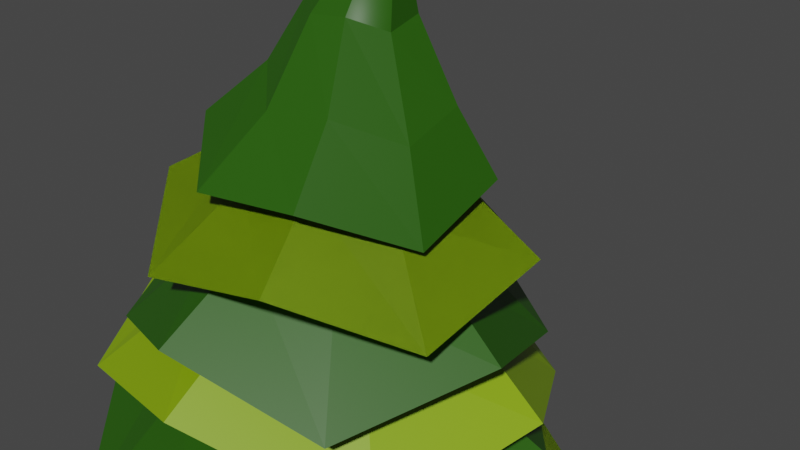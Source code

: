 # Source: pinheirinho3.blend  (saved by Blender 2.83.18; exported with 4.5.12 LTS)
import bpy
from mathutils import Matrix  # noqa: F401  (used for matrix-valued properties, if any)

bpy.ops.wm.read_factory_settings(use_empty=True)
scene = bpy.context.scene
scene.name = 'Scene'

# ---- collections
col_collection = bpy.data.collections.new('Collection'); scene.collection.children.link(col_collection)

# ---- materials (node trees are filled in below, after node groups)
mat_material = bpy.data.materials.new('Material')
mat_material.use_transparent_shadow = False
mat_material_001 = bpy.data.materials.new('Material.001')
mat_material_001.use_transparent_shadow = False
mat_material_002 = bpy.data.materials.new('Material.002')
mat_material_002.use_transparent_shadow = False

# ---- material node trees
mat_material.use_nodes = True; mat_material.node_tree.nodes.clear()
_N = mat_material.node_tree.nodes; _L = mat_material.node_tree.links
n0 = _N.new('ShaderNodeBsdfPrincipled'); n0.name = 'Principled BSDF'; n0.location = (10, 300)
n0.distribution = 'GGX'
n0.subsurface_method = 'BURLEY'
n0.inputs[0].default_value = (0.2623, 0.07619, 0.02315, 1.0)
n0.inputs[3].default_value = 1.45
n0.inputs[27].default_value = (0.0, 0.0, 0.0, 1.0)
n0.inputs[28].default_value = 1.0
n1 = _N.new('ShaderNodeOutputMaterial'); n1.name = 'Material Output'; n1.location = (300, 300)
_L.new(n0.outputs[0], n1.inputs[0])
n1.is_active_output = True
mat_material_001.use_nodes = True; mat_material_001.node_tree.nodes.clear()
_N = mat_material_001.node_tree.nodes; _L = mat_material_001.node_tree.links
n0 = _N.new('ShaderNodeBsdfPrincipled'); n0.name = 'Principled BSDF'; n0.location = (10, 300)
n0.distribution = 'GGX'
n0.subsurface_method = 'BURLEY'
n0.inputs[0].default_value = (0.227, 0.3813, 0.0009106, 1.0)
n0.inputs[3].default_value = 1.45
n0.inputs[27].default_value = (0.0, 0.0, 0.0, 1.0)
n0.inputs[28].default_value = 1.0
n1 = _N.new('ShaderNodeOutputMaterial'); n1.name = 'Material Output'; n1.location = (300, 300)
_L.new(n0.outputs[0], n1.inputs[0])
n1.is_active_output = True
mat_material_002.use_nodes = True; mat_material_002.node_tree.nodes.clear()
_N = mat_material_002.node_tree.nodes; _L = mat_material_002.node_tree.links
n0 = _N.new('ShaderNodeBsdfPrincipled'); n0.name = 'Principled BSDF'; n0.location = (10, 300)
n0.distribution = 'GGX'
n0.subsurface_method = 'BURLEY'
n0.inputs[0].default_value = (0.01938, 0.0999, 0.0006071, 1.0)
n0.inputs[3].default_value = 1.45
n0.inputs[27].default_value = (0.0, 0.0, 0.0, 1.0)
n0.inputs[28].default_value = 1.0
n1 = _N.new('ShaderNodeOutputMaterial'); n1.name = 'Material Output'; n1.location = (300, 300)
_L.new(n0.outputs[0], n1.inputs[0])
n1.is_active_output = True

# ---- world
world_world = bpy.data.worlds.new('World'); scene.world = world_world
world_world.use_nodes = True; world_world.node_tree.nodes.clear()
_N = world_world.node_tree.nodes; _L = world_world.node_tree.links
n0 = _N.new('ShaderNodeOutputWorld'); n0.name = 'World Output'; n0.location = (300, 300)
n1 = _N.new('ShaderNodeBackground'); n1.name = 'Background'; n1.location = (10, 300)
n1.inputs[0].default_value = (0.05088, 0.05088, 0.05088, 1.0)
_L.new(n1.outputs[0], n0.inputs[0])
n0.is_active_output = True
world_world.color = (0.05088, 0.05088, 0.05088)
world_world.use_sun_shadow = False
world_world.sun_shadow_jitter_overblur = 0.0

# ---- cameras
cam_camera = bpy.data.cameras.new('Camera')
cam_camera.clip_end = 100.0
cam_camera.ortho_scale = 7.314
cam_camera_001 = bpy.data.cameras.new('Camera.001')
cam_camera_001.clip_end = 100.0
cam_camera_001.lens = 93.37
cam_camera_001.ortho_scale = 7.314

# ---- meshes
me_cylinder_004 = bpy.data.meshes.new('Cylinder.004')
me_cylinder_004.from_pydata([(-0.1342, 1.014, -0.9836), (-0.1342, 0.4924, 1.266), (0.583, 0.7172, -0.9836), (0.2134, 0.3482, 1.247), (0.8801, -6.508e-08, -0.9836), (0.3574, -3.62e-08, 1.239), (0.583, -0.7172, -0.9836), (0.2134, -0.3482, 1.247), (-0.1342, -1.014, -0.9836), (-0.1342, -0.4924, 1.266), (-0.8513, -0.7172, -0.9836), (-0.4817, -0.3482, 1.285), (-1.148, -8.647e-09, -0.9836), (-0.6257, -1.639e-08, 1.292), (-0.8513, 0.7172, -0.9836), (-0.4817, 0.3482, 1.285), (0.006521, 0.7776, -0.2338), (0.06279, 0.5995, 0.516), (0.4867, 0.4239, 0.516), (0.5564, 0.5499, -0.2338), (0.6623, -4.457e-08, 0.516), (0.7842, -5.338e-08, -0.2338), (0.4867, -0.4239, 0.516), (0.5564, -0.5499, -0.2338), (0.06279, -0.5995, 0.516), (0.006521, -0.7776, -0.2338), (-0.3611, -0.4239, 0.516), (-0.5434, -0.5499, -0.2338), (-0.5367, -1.122e-08, 0.516), (-0.7711, -1.011e-08, -0.2338), (-0.3611, 0.4239, 0.516), (-0.5434, 0.5499, -0.2338), (0.3048, 0.1753, 6.628), (0.3966, 0.02906, 5.024), (0.2437, -0.03449, 5.031), (0.02788, 0.1818, 5.045), (0.0914, 0.335, 5.042), (0.397, 0.3352, 5.026), (0.4601, 0.1822, 5.021), (0.09095, 0.02878, 5.04), (0.2443, 0.3985, 5.035), (0.00896, -0.4224, 3.28), (-0.2892, 0.2987, 3.295), (0.4307, -3.256e-08, 3.258), (-0.2892, -0.2987, 3.295), (0.00896, 0.4224, 3.28), (0.3072, -0.2987, 3.264), (-0.4128, -1.557e-08, 3.301), (0.3072, 0.2987, 3.264)], [], [(17, 1, 3, 18), (18, 3, 5, 20), (20, 5, 7, 22), (22, 7, 9, 24), (24, 9, 11, 26), (26, 11, 13, 28), (34, 33, 32), (28, 13, 15, 30), (30, 15, 1, 17), (0, 2, 4, 6, 8, 10, 12, 14), (14, 31, 16, 0), (31, 30, 17, 16), (12, 29, 31, 14), (29, 28, 30, 31), (10, 27, 29, 12), (27, 26, 28, 29), (8, 25, 27, 10), (25, 24, 26, 27), (6, 23, 25, 8), (23, 22, 24, 25), (4, 21, 23, 6), (21, 20, 22, 23), (2, 19, 21, 4), (19, 18, 20, 21), (0, 16, 19, 2), (16, 17, 18, 19), (36, 35, 32), (38, 37, 32), (39, 34, 32), (40, 36, 32), (37, 40, 32), (33, 38, 32), (35, 39, 32), (47, 44, 39, 35), (46, 43, 38, 33), (48, 45, 40, 37), (45, 42, 36, 40), (44, 41, 34, 39), (43, 48, 37, 38), (42, 47, 35, 36), (41, 46, 33, 34), (9, 7, 46, 41), (15, 13, 47, 42), (5, 3, 48, 43), (11, 9, 41, 44), (1, 15, 42, 45), (3, 1, 45, 48), (7, 5, 43, 46), (13, 11, 44, 47)])
_uv = me_cylinder_004.uv_layers.new(name='UVMap')
_uv.uv.foreach_set('vector', [1.0, 0.8333, 1.0, 1.0, 0.875, 1.0, 0.875, 0.8333, 0.875, 0.8333, 0.875, 1.0, 0.75, 1.0, 0.75, 0.8333, 0.75, 0.8333, 0.75, 1.0, 0.625, 1.0, 0.625, 0.8333, 0.625, 0.8333, 0.625, 1.0, 0.5, 1.0, 0.5, 0.8333, 0.5, 0.8333, 0.5, 1.0, 0.375, 1.0, 0.375, 0.8333, 0.375, 0.8333, 0.375, 1.0, 0.25, 1.0, 0.25, 0.8333, 0.5, 1.0, 0.625, 1.0, 0.5, 1.0, 0.25, 0.8333, 0.25, 1.0, 0.125, 1.0, 0.125, 0.8333, 0.125, 0.8333, 0.125, 1.0, 0.0, 1.0, 0.0, 0.8333, 0.75, 0.49, 0.9197, 0.4197, 0.99, 0.25, 0.9197, 0.08029, 0.75, 0.01, 0.5803, 0.08029, 0.51, 0.25, 0.5803, 0.4197, 0.125, 0.5, 0.125, 0.6667, 0.0, 0.6667, 0.0, 0.5, 0.125, 0.6667, 0.125, 0.8333, 0.0, 0.8333, 0.0, 0.6667, 0.25, 0.5, 0.25, 0.6667, 0.125, 0.6667, 0.125, 0.5, 0.25, 0.6667, 0.25, 0.8333, 0.125, 0.8333, 0.125, 0.6667, 0.375, 0.5, 0.375, 0.6667, 0.25, 0.6667, 0.25, 0.5, 0.375, 0.6667, 0.375, 0.8333, 0.25, 0.8333, 0.25, 0.6667, 0.5, 0.5, 0.5, 0.6667, 0.375, 0.6667, 0.375, 0.5, 0.5, 0.6667, 0.5, 0.8333, 0.375, 0.8333, 0.375, 0.6667, 0.625, 0.5, 0.625, 0.6667, 0.5, 0.6667, 0.5, 0.5, 0.625, 0.6667, 0.625, 0.8333, 0.5, 0.8333, 0.5, 0.6667, 0.75, 0.5, 0.75, 0.6667, 0.625, 0.6667, 0.625, 0.5, 0.75, 0.6667, 0.75, 0.8333, 0.625, 0.8333, 0.625, 0.6667, 0.875, 0.5, 0.875, 0.6667, 0.75, 0.6667, 0.75, 0.5, 0.875, 0.6667, 0.875, 0.8333, 0.75, 0.8333, 0.75, 0.6667, 1.0, 0.5, 1.0, 0.6667, 0.875, 0.6667, 0.875, 0.5, 1.0, 0.6667, 1.0, 0.8333, 0.875, 0.8333, 0.875, 0.6667, 0.125, 1.0, 0.25, 1.0, 0.125, 1.0, 0.75, 1.0, 0.875, 1.0, 0.75, 1.0, 0.375, 1.0, 0.5, 1.0, 0.375, 1.0, 0.0, 1.0, 0.125, 1.0, 0.0, 1.0, 0.875, 1.0, 1.0, 1.0, 0.875, 1.0, 0.625, 1.0, 0.75, 1.0, 0.625, 1.0, 0.25, 1.0, 0.375, 1.0, 0.25, 1.0, 0.25, 1.0, 0.375, 1.0, 0.375, 1.0, 0.25, 1.0, 0.625, 1.0, 0.75, 1.0, 0.75, 1.0, 0.625, 1.0, 0.875, 1.0, 1.0, 1.0, 1.0, 1.0, 0.875, 1.0, 0.0, 1.0, 0.125, 1.0, 0.125, 1.0, 0.0, 1.0, 0.375, 1.0, 0.5, 1.0, 0.5, 1.0, 0.375, 1.0, 0.75, 1.0, 0.875, 1.0, 0.875, 1.0, 0.75, 1.0, 0.125, 1.0, 0.25, 1.0, 0.25, 1.0, 0.125, 1.0, 0.5, 1.0, 0.625, 1.0, 0.625, 1.0, 0.5, 1.0, 0.5, 1.0, 0.625, 1.0, 0.625, 1.0, 0.5, 1.0, 0.125, 1.0, 0.25, 1.0, 0.25, 1.0, 0.125, 1.0, 0.75, 1.0, 0.875, 1.0, 0.875, 1.0, 0.75, 1.0, 0.375, 1.0, 0.5, 1.0, 0.5, 1.0, 0.375, 1.0, 0.0, 1.0, 0.125, 1.0, 0.125, 1.0, 0.0, 1.0, 0.875, 1.0, 1.0, 1.0, 1.0, 1.0, 0.875, 1.0, 0.625, 1.0, 0.75, 1.0, 0.75, 1.0, 0.625, 1.0, 0.25, 1.0, 0.375, 1.0, 0.375, 1.0, 0.25, 1.0])
me_cylinder_004.materials.append(mat_material)
me_cylinder_004.use_remesh_fix_poles = True
me_cylinder_004.use_remesh_preserve_attributes = False
me_cylinder_004.use_mirror_vertex_groups = False
me_cylinder_004.update()
me_cylinder_005 = bpy.data.meshes.new('Cylinder.005')
me_cylinder_005.from_pydata([(9.394, 7.994, -0.4283), (8.033, 6.334, 2.178), (10.34, 6.116, 0.1333), (8.265, 5.894, 2.164), (9.671, 4.064, -0.5098), (8.118, 5.419, 2.165), (7.793, 3.052, 0.2085), (7.678, 5.187, 2.181), (5.81, 3.627, -0.4068), (7.203, 5.334, 2.202), (4.732, 5.595, 0.3599), (6.971, 5.774, 2.216), (5.343, 7.66, -0.2957), (7.119, 6.249, 2.215), (7.275, 8.659, 0.2847), (7.558, 6.481, 2.199), (8.575, 7.005, 0.8648), (9.091, 5.985, 1.099), (8.735, 4.874, 0.8238), (7.716, 4.328, 1.14), (6.635, 4.646, 0.8859), (6.06, 5.703, 1.222), (6.393, 6.82, 0.9396), (7.435, 7.361, 1.181), (9.394, 7.994, -0.4283), (8.033, 6.334, 2.178), (10.34, 6.116, 0.1333), (8.265, 5.894, 2.164), (9.671, 4.064, -0.5098), (8.118, 5.419, 2.165), (7.793, 3.052, 0.2085), (7.678, 5.187, 2.181), (5.81, 3.627, -0.4068), (7.203, 5.334, 2.202), (4.732, 5.595, 0.3599), (6.971, 5.774, 2.216), (5.343, 7.66, -0.2957), (7.119, 6.249, 2.215), (7.275, 8.659, 0.2847), (7.558, 6.481, 2.199), (8.575, 7.005, 0.8648), (9.091, 5.985, 1.099), (8.735, 4.874, 0.8238), (7.716, 4.328, 1.14), (6.635, 4.646, 0.8859), (6.06, 5.703, 1.222), (6.393, 6.82, 0.9396), (7.435, 7.361, 1.181)], [], [(16, 17, 3, 1), (17, 18, 5, 3), (18, 19, 7, 5), (19, 20, 9, 7), (20, 21, 11, 9), (21, 22, 13, 11), (22, 23, 15, 13), (23, 16, 1, 15), (14, 0, 16, 23), (12, 14, 23, 22), (10, 12, 22, 21), (8, 10, 21, 20), (6, 8, 20, 19), (4, 6, 19, 18), (2, 4, 18, 17), (0, 2, 17, 16), (40, 25, 27, 41), (41, 27, 29, 42), (42, 29, 31, 43), (43, 31, 33, 44), (44, 33, 35, 45), (45, 35, 37, 46), (46, 37, 39, 47), (47, 39, 25, 40), (38, 47, 40, 24), (36, 46, 47, 38), (34, 45, 46, 36), (32, 44, 45, 34), (30, 43, 44, 32), (28, 42, 43, 30), (26, 41, 42, 28), (24, 40, 41, 26), (3, 5, 29, 27), (13, 15, 39, 37), (10, 8, 32, 34), (9, 11, 35, 33), (6, 4, 28, 30), (0, 14, 38, 24), (2, 0, 24, 26), (5, 7, 31, 29), (15, 1, 25, 39), (1, 3, 27, 25), (12, 10, 34, 36), (11, 13, 37, 35), (8, 6, 30, 32), (7, 9, 33, 31), (4, 2, 26, 28), (14, 12, 36, 38)])
_uv = me_cylinder_005.uv_layers.new(name='UVMap')
_uv.uv.foreach_set('vector', [1.0, 0.7424, 0.875, 0.7424, 0.875, 1.0, 1.0, 1.0, 0.875, 0.7424, 0.75, 0.7424, 0.75, 1.0, 0.875, 1.0, 0.75, 0.7424, 0.625, 0.7424, 0.625, 1.0, 0.75, 1.0, 0.625, 0.7424, 0.5, 0.7424, 0.5, 1.0, 0.625, 1.0, 0.5, 0.7424, 0.375, 0.7424, 0.375, 1.0, 0.5, 1.0, 0.375, 0.7424, 0.25, 0.7424, 0.25, 1.0, 0.375, 1.0, 0.25, 0.7424, 0.125, 0.7424, 0.125, 1.0, 0.25, 1.0, 0.125, 0.7424, 0.0, 0.7424, 0.0, 1.0, 0.125, 1.0, 0.125, 0.5, 0.0, 0.5, 0.0, 0.7424, 0.125, 0.7424, 0.25, 0.5, 0.125, 0.5, 0.125, 0.7424, 0.25, 0.7424, 0.375, 0.5, 0.25, 0.5, 0.25, 0.7424, 0.375, 0.7424, 0.5, 0.5, 0.375, 0.5, 0.375, 0.7424, 0.5, 0.7424, 0.625, 0.5, 0.5, 0.5, 0.5, 0.7424, 0.625, 0.7424, 0.75, 0.5, 0.625, 0.5, 0.625, 0.7424, 0.75, 0.7424, 0.875, 0.5, 0.75, 0.5, 0.75, 0.7424, 0.875, 0.7424, 1.0, 0.5, 0.875, 0.5, 0.875, 0.7424, 1.0, 0.7424, 1.0, 0.7424, 1.0, 1.0, 0.875, 1.0, 0.875, 0.7424, 0.875, 0.7424, 0.875, 1.0, 0.75, 1.0, 0.75, 0.7424, 0.75, 0.7424, 0.75, 1.0, 0.625, 1.0, 0.625, 0.7424, 0.625, 0.7424, 0.625, 1.0, 0.5, 1.0, 0.5, 0.7424, 0.5, 0.7424, 0.5, 1.0, 0.375, 1.0, 0.375, 0.7424, 0.375, 0.7424, 0.375, 1.0, 0.25, 1.0, 0.25, 0.7424, 0.25, 0.7424, 0.25, 1.0, 0.125, 1.0, 0.125, 0.7424, 0.125, 0.7424, 0.125, 1.0, 0.0, 1.0, 0.0, 0.7424, 0.125, 0.5, 0.125, 0.7424, 0.0, 0.7424, 0.0, 0.5, 0.25, 0.5, 0.25, 0.7424, 0.125, 0.7424, 0.125, 0.5, 0.375, 0.5, 0.375, 0.7424, 0.25, 0.7424, 0.25, 0.5, 0.5, 0.5, 0.5, 0.7424, 0.375, 0.7424, 0.375, 0.5, 0.625, 0.5, 0.625, 0.7424, 0.5, 0.7424, 0.5, 0.5, 0.75, 0.5, 0.75, 0.7424, 0.625, 0.7424, 0.625, 0.5, 0.875, 0.5, 0.875, 0.7424, 0.75, 0.7424, 0.75, 0.5, 1.0, 0.5, 1.0, 0.7424, 0.875, 0.7424, 0.875, 0.5, 0.875, 1.0, 0.75, 1.0, 0.75, 1.0, 0.875, 1.0, 0.25, 1.0, 0.125, 1.0, 0.125, 1.0, 0.25, 1.0, 0.375, 0.5, 0.5, 0.5, 0.5, 0.5, 0.375, 0.5, 0.5, 1.0, 0.375, 1.0, 0.375, 1.0, 0.5, 1.0, 0.625, 0.5, 0.75, 0.5, 0.75, 0.5, 0.625, 0.5, 0.0, 0.5, 0.125, 0.5, 0.125, 0.5, 0.0, 0.5, 0.875, 0.5, 1.0, 0.5, 1.0, 0.5, 0.875, 0.5, 0.75, 1.0, 0.625, 1.0, 0.625, 1.0, 0.75, 1.0, 0.125, 1.0, 0.0, 1.0, 0.0, 1.0, 0.125, 1.0, 1.0, 1.0, 0.875, 1.0, 0.875, 1.0, 1.0, 1.0, 0.25, 0.5, 0.375, 0.5, 0.375, 0.5, 0.25, 0.5, 0.375, 1.0, 0.25, 1.0, 0.25, 1.0, 0.375, 1.0, 0.5, 0.5, 0.625, 0.5, 0.625, 0.5, 0.5, 0.5, 0.625, 1.0, 0.5, 1.0, 0.5, 1.0, 0.625, 1.0, 0.75, 0.5, 0.875, 0.5, 0.875, 0.5, 0.75, 0.5, 0.125, 0.5, 0.25, 0.5, 0.25, 0.5, 0.125, 0.5])
me_cylinder_005.materials.append(mat_material_001)
me_cylinder_005.use_remesh_fix_poles = True
me_cylinder_005.use_remesh_preserve_attributes = False
me_cylinder_005.use_mirror_vertex_groups = False
me_cylinder_005.update()
me_cylinder_006 = bpy.data.meshes.new('Cylinder.006')
me_cylinder_006.from_pydata([(8.659, 8.255, -0.5735), (7.743, 6.465, 1.852), (9.978, 6.856, 0.07744), (8.071, 6.136, 1.869), (9.99, 4.828, -0.4688), (8.07, 5.672, 1.883), (8.553, 3.424, 0.1451), (7.742, 5.344, 1.885), (6.668, 3.373, -0.5547), (7.277, 5.345, 1.874), (5.122, 4.847, 0.01992), (6.95, 5.673, 1.856), (5.138, 6.839, -0.6459), (6.95, 6.137, 1.842), (6.547, 8.278, -0.04777), (7.279, 6.465, 1.841), (8.122, 7.179, 0.6295), (8.847, 6.419, 0.9174), (8.852, 5.324, 0.6897), (8.076, 4.563, 0.954), (7.042, 4.541, 0.6483), (6.22, 5.333, 0.8862), (6.227, 6.412, 0.5939), (6.991, 7.189, 0.8496)], [], [(16, 1, 3, 17), (17, 3, 5, 18), (18, 5, 7, 19), (19, 7, 9, 20), (20, 9, 11, 21), (21, 11, 13, 22), (22, 13, 15, 23), (23, 15, 1, 16), (14, 23, 16, 0), (12, 22, 23, 14), (10, 21, 22, 12), (8, 20, 21, 10), (6, 19, 20, 8), (4, 18, 19, 6), (2, 17, 18, 4), (0, 16, 17, 2)])
_uv = me_cylinder_006.uv_layers.new(name='UVMap')
_uv.uv.foreach_set('vector', [1.0, 0.7424, 1.0, 1.0, 0.875, 1.0, 0.875, 0.7424, 0.875, 0.7424, 0.875, 1.0, 0.75, 1.0, 0.75, 0.7424, 0.75, 0.7424, 0.75, 1.0, 0.625, 1.0, 0.625, 0.7424, 0.625, 0.7424, 0.625, 1.0, 0.5, 1.0, 0.5, 0.7424, 0.5, 0.7424, 0.5, 1.0, 0.375, 1.0, 0.375, 0.7424, 0.375, 0.7424, 0.375, 1.0, 0.25, 1.0, 0.25, 0.7424, 0.25, 0.7424, 0.25, 1.0, 0.125, 1.0, 0.125, 0.7424, 0.125, 0.7424, 0.125, 1.0, 0.0, 1.0, 0.0, 0.7424, 0.125, 0.5, 0.125, 0.7424, 0.0, 0.7424, 0.0, 0.5, 0.25, 0.5, 0.25, 0.7424, 0.125, 0.7424, 0.125, 0.5, 0.375, 0.5, 0.375, 0.7424, 0.25, 0.7424, 0.25, 0.5, 0.5, 0.5, 0.5, 0.7424, 0.375, 0.7424, 0.375, 0.5, 0.625, 0.5, 0.625, 0.7424, 0.5, 0.7424, 0.5, 0.5, 0.75, 0.5, 0.75, 0.7424, 0.625, 0.7424, 0.625, 0.5, 0.875, 0.5, 0.875, 0.7424, 0.75, 0.7424, 0.75, 0.5, 1.0, 0.5, 1.0, 0.7424, 0.875, 0.7424, 0.875, 0.5])
me_cylinder_006.materials.append(mat_material_002)
me_cylinder_006.use_remesh_fix_poles = True
me_cylinder_006.use_remesh_preserve_attributes = False
me_cylinder_006.use_mirror_vertex_groups = False
me_cylinder_006.update()
me_cylinder_007 = bpy.data.meshes.new('Cylinder.007')
me_cylinder_007.from_pydata([(5.357, 7.204, -0.5872), (7.102, 6.29, 1.74), (7.002, 8.226, -0.2625), (7.478, 6.529, 1.684), (8.86, 7.736, -0.9253), (7.917, 6.432, 1.665), (9.956, 6.176, -0.2197), (8.16, 6.056, 1.694), (9.56, 4.311, -0.6059), (8.067, 5.62, 1.754), (7.921, 3.253, 0.2774), (7.69, 5.381, 1.809), (5.981, 3.603, -0.2223), (7.252, 5.478, 1.828), (4.966, 5.304, 0.2346), (7.008, 5.854, 1.799), (6.383, 6.633, 0.5664), (7.272, 7.188, 0.6789), (8.281, 6.931, 0.3854), (8.87, 6.079, 0.702), (8.654, 5.068, 0.5651), (7.768, 4.498, 0.971), (6.724, 4.695, 0.7657), (6.17, 5.607, 0.9479)], [], [(16, 1, 3, 17), (17, 3, 5, 18), (18, 5, 7, 19), (19, 7, 9, 20), (20, 9, 11, 21), (21, 11, 13, 22), (22, 13, 15, 23), (23, 15, 1, 16), (14, 23, 16, 0), (12, 22, 23, 14), (10, 21, 22, 12), (8, 20, 21, 10), (6, 19, 20, 8), (4, 18, 19, 6), (2, 17, 18, 4), (0, 16, 17, 2)])
_uv = me_cylinder_007.uv_layers.new(name='UVMap')
_uv.uv.foreach_set('vector', [1.0, 0.7424, 1.0, 1.0, 0.875, 1.0, 0.875, 0.7424, 0.875, 0.7424, 0.875, 1.0, 0.75, 1.0, 0.75, 0.7424, 0.75, 0.7424, 0.75, 1.0, 0.625, 1.0, 0.625, 0.7424, 0.625, 0.7424, 0.625, 1.0, 0.5, 1.0, 0.5, 0.7424, 0.5, 0.7424, 0.5, 1.0, 0.375, 1.0, 0.375, 0.7424, 0.375, 0.7424, 0.375, 1.0, 0.25, 1.0, 0.25, 0.7424, 0.25, 0.7424, 0.25, 1.0, 0.125, 1.0, 0.125, 0.7424, 0.125, 0.7424, 0.125, 1.0, 0.0, 1.0, 0.0, 0.7424, 0.125, 0.5, 0.125, 0.7424, 0.0, 0.7424, 0.0, 0.5, 0.25, 0.5, 0.25, 0.7424, 0.125, 0.7424, 0.125, 0.5, 0.375, 0.5, 0.375, 0.7424, 0.25, 0.7424, 0.25, 0.5, 0.5, 0.5, 0.5, 0.7424, 0.375, 0.7424, 0.375, 0.5, 0.625, 0.5, 0.625, 0.7424, 0.5, 0.7424, 0.5, 0.5, 0.75, 0.5, 0.75, 0.7424, 0.625, 0.7424, 0.625, 0.5, 0.875, 0.5, 0.875, 0.7424, 0.75, 0.7424, 0.75, 0.5, 1.0, 0.5, 1.0, 0.7424, 0.875, 0.7424, 0.875, 0.5])
me_cylinder_007.materials.append(mat_material_001)
me_cylinder_007.use_remesh_fix_poles = True
me_cylinder_007.use_remesh_preserve_attributes = False
me_cylinder_007.use_mirror_vertex_groups = False
me_cylinder_007.update()
me_cylinder_008 = bpy.data.meshes.new('Cylinder.008')
me_cylinder_008.from_pydata([(9.049, 7.34, -0.5852), (7.896, 6.288, 1.578), (9.702, 5.861, -0.003655), (8.058, 5.931, 1.6), (9.082, 4.234, -0.3649), (7.92, 5.565, 1.635), (7.553, 3.58, 0.2641), (7.562, 5.404, 1.662), (6.016, 4.08, -0.2707), (7.195, 5.544, 1.666), (5.259, 5.732, 0.1856), (7.033, 5.901, 1.644), (5.838, 7.278, -0.4759), (7.171, 6.267, 1.609), (7.409, 8.013, -0.08216), (7.529, 6.428, 1.582), (8.356, 6.695, 0.4995), (8.715, 5.887, 0.7596), (8.381, 5.011, 0.6214), (7.552, 4.652, 0.9045), (6.714, 4.935, 0.6768), (6.311, 5.817, 0.8621), (6.626, 6.658, 0.5614), (7.474, 7.051, 0.7172)], [], [(16, 1, 3, 17), (17, 3, 5, 18), (18, 5, 7, 19), (19, 7, 9, 20), (20, 9, 11, 21), (21, 11, 13, 22), (22, 13, 15, 23), (23, 15, 1, 16), (14, 23, 16, 0), (12, 22, 23, 14), (10, 21, 22, 12), (8, 20, 21, 10), (6, 19, 20, 8), (4, 18, 19, 6), (2, 17, 18, 4), (0, 16, 17, 2)])
_uv = me_cylinder_008.uv_layers.new(name='UVMap')
_uv.uv.foreach_set('vector', [1.0, 0.7424, 1.0, 1.0, 0.875, 1.0, 0.875, 0.7424, 0.875, 0.7424, 0.875, 1.0, 0.75, 1.0, 0.75, 0.7424, 0.75, 0.7424, 0.75, 1.0, 0.625, 1.0, 0.625, 0.7424, 0.625, 0.7424, 0.625, 1.0, 0.5, 1.0, 0.5, 0.7424, 0.5, 0.7424, 0.5, 1.0, 0.375, 1.0, 0.375, 0.7424, 0.375, 0.7424, 0.375, 1.0, 0.25, 1.0, 0.25, 0.7424, 0.25, 0.7424, 0.25, 1.0, 0.125, 1.0, 0.125, 0.7424, 0.125, 0.7424, 0.125, 1.0, 0.0, 1.0, 0.0, 0.7424, 0.125, 0.5, 0.125, 0.7424, 0.0, 0.7424, 0.0, 0.5, 0.25, 0.5, 0.25, 0.7424, 0.125, 0.7424, 0.125, 0.5, 0.375, 0.5, 0.375, 0.7424, 0.25, 0.7424, 0.25, 0.5, 0.5, 0.5, 0.5, 0.7424, 0.375, 0.7424, 0.375, 0.5, 0.625, 0.5, 0.625, 0.7424, 0.5, 0.7424, 0.5, 0.5, 0.75, 0.5, 0.75, 0.7424, 0.625, 0.7424, 0.625, 0.5, 0.875, 0.5, 0.875, 0.7424, 0.75, 0.7424, 0.75, 0.5, 1.0, 0.5, 1.0, 0.7424, 0.875, 0.7424, 0.875, 0.5])
me_cylinder_008.materials.append(mat_material_002)
me_cylinder_008.use_remesh_fix_poles = True
me_cylinder_008.use_remesh_preserve_attributes = False
me_cylinder_008.use_mirror_vertex_groups = False
me_cylinder_008.update()
me_cylinder_009 = bpy.data.meshes.new('Cylinder.009')
me_cylinder_009.from_pydata([(9.356, 5.065, -0.3529), (8.018, 5.792, 1.512), (8.403, 4.014, 0.2725), (7.791, 5.523, 1.557), (6.842, 3.842, -0.06199), (7.439, 5.494, 1.586), (5.701, 4.881, 0.3797), (7.167, 5.723, 1.582), (5.512, 6.266, -0.2573), (7.136, 6.075, 1.547), (6.55, 7.569, 0.03412), (7.363, 6.343, 1.502), (8.043, 7.643, -0.5507), (7.716, 6.372, 1.473), (9.252, 6.702, -0.07304), (7.987, 6.143, 1.477), (8.544, 5.476, 0.575), (8.025, 4.895, 0.8651), (7.184, 4.807, 0.7356), (6.563, 5.364, 0.9231), (6.467, 6.129, 0.6329), (7.022, 6.818, 0.7362), (7.834, 6.864, 0.4712), (8.484, 6.349, 0.6782), (9.356, 5.065, -0.3529), (8.018, 5.792, 1.512), (8.403, 4.014, 0.2725), (7.791, 5.523, 1.557), (6.842, 3.842, -0.06199), (7.439, 5.494, 1.586), (5.701, 4.881, 0.3797), (7.167, 5.723, 1.582), (5.512, 6.266, -0.2573), (7.136, 6.075, 1.547), (6.55, 7.569, 0.03412), (7.363, 6.343, 1.502), (8.043, 7.643, -0.5507), (7.716, 6.372, 1.473), (9.252, 6.702, -0.07304), (7.987, 6.143, 1.477), (8.544, 5.476, 0.575), (8.025, 4.895, 0.8651), (7.184, 4.807, 0.7356), (6.563, 5.364, 0.9231), (6.467, 6.129, 0.6329), (7.022, 6.818, 0.7362), (7.834, 6.864, 0.4712), (8.484, 6.349, 0.6782)], [], [(16, 17, 3, 1), (17, 18, 5, 3), (18, 19, 7, 5), (19, 20, 9, 7), (20, 21, 11, 9), (21, 22, 13, 11), (22, 23, 15, 13), (23, 16, 1, 15), (14, 0, 16, 23), (12, 14, 23, 22), (10, 12, 22, 21), (8, 10, 21, 20), (6, 8, 20, 19), (4, 6, 19, 18), (2, 4, 18, 17), (0, 2, 17, 16), (40, 25, 27, 41), (41, 27, 29, 42), (42, 29, 31, 43), (43, 31, 33, 44), (44, 33, 35, 45), (45, 35, 37, 46), (46, 37, 39, 47), (47, 39, 25, 40), (38, 47, 40, 24), (36, 46, 47, 38), (34, 45, 46, 36), (32, 44, 45, 34), (30, 43, 44, 32), (28, 42, 43, 30), (26, 41, 42, 28), (24, 40, 41, 26), (3, 5, 29, 27), (13, 15, 39, 37), (10, 8, 32, 34), (9, 11, 35, 33), (6, 4, 28, 30), (0, 14, 38, 24), (2, 0, 24, 26), (5, 7, 31, 29), (15, 1, 25, 39), (1, 3, 27, 25), (12, 10, 34, 36), (11, 13, 37, 35), (8, 6, 30, 32), (7, 9, 33, 31), (4, 2, 26, 28), (14, 12, 36, 38)])
_uv = me_cylinder_009.uv_layers.new(name='UVMap')
_uv.uv.foreach_set('vector', [1.0, 0.7424, 0.875, 0.7424, 0.875, 1.0, 1.0, 1.0, 0.875, 0.7424, 0.75, 0.7424, 0.75, 1.0, 0.875, 1.0, 0.75, 0.7424, 0.625, 0.7424, 0.625, 1.0, 0.75, 1.0, 0.625, 0.7424, 0.5, 0.7424, 0.5, 1.0, 0.625, 1.0, 0.5, 0.7424, 0.375, 0.7424, 0.375, 1.0, 0.5, 1.0, 0.375, 0.7424, 0.25, 0.7424, 0.25, 1.0, 0.375, 1.0, 0.25, 0.7424, 0.125, 0.7424, 0.125, 1.0, 0.25, 1.0, 0.125, 0.7424, 0.0, 0.7424, 0.0, 1.0, 0.125, 1.0, 0.125, 0.5, 0.0, 0.5, 0.0, 0.7424, 0.125, 0.7424, 0.25, 0.5, 0.125, 0.5, 0.125, 0.7424, 0.25, 0.7424, 0.375, 0.5, 0.25, 0.5, 0.25, 0.7424, 0.375, 0.7424, 0.5, 0.5, 0.375, 0.5, 0.375, 0.7424, 0.5, 0.7424, 0.625, 0.5, 0.5, 0.5, 0.5, 0.7424, 0.625, 0.7424, 0.75, 0.5, 0.625, 0.5, 0.625, 0.7424, 0.75, 0.7424, 0.875, 0.5, 0.75, 0.5, 0.75, 0.7424, 0.875, 0.7424, 1.0, 0.5, 0.875, 0.5, 0.875, 0.7424, 1.0, 0.7424, 1.0, 0.7424, 1.0, 1.0, 0.875, 1.0, 0.875, 0.7424, 0.875, 0.7424, 0.875, 1.0, 0.75, 1.0, 0.75, 0.7424, 0.75, 0.7424, 0.75, 1.0, 0.625, 1.0, 0.625, 0.7424, 0.625, 0.7424, 0.625, 1.0, 0.5, 1.0, 0.5, 0.7424, 0.5, 0.7424, 0.5, 1.0, 0.375, 1.0, 0.375, 0.7424, 0.375, 0.7424, 0.375, 1.0, 0.25, 1.0, 0.25, 0.7424, 0.25, 0.7424, 0.25, 1.0, 0.125, 1.0, 0.125, 0.7424, 0.125, 0.7424, 0.125, 1.0, 0.0, 1.0, 0.0, 0.7424, 0.125, 0.5, 0.125, 0.7424, 0.0, 0.7424, 0.0, 0.5, 0.25, 0.5, 0.25, 0.7424, 0.125, 0.7424, 0.125, 0.5, 0.375, 0.5, 0.375, 0.7424, 0.25, 0.7424, 0.25, 0.5, 0.5, 0.5, 0.5, 0.7424, 0.375, 0.7424, 0.375, 0.5, 0.625, 0.5, 0.625, 0.7424, 0.5, 0.7424, 0.5, 0.5, 0.75, 0.5, 0.75, 0.7424, 0.625, 0.7424, 0.625, 0.5, 0.875, 0.5, 0.875, 0.7424, 0.75, 0.7424, 0.75, 0.5, 1.0, 0.5, 1.0, 0.7424, 0.875, 0.7424, 0.875, 0.5, 0.875, 1.0, 0.75, 1.0, 0.75, 1.0, 0.875, 1.0, 0.25, 1.0, 0.125, 1.0, 0.125, 1.0, 0.25, 1.0, 0.375, 0.5, 0.5, 0.5, 0.5, 0.5, 0.375, 0.5, 0.5, 1.0, 0.375, 1.0, 0.375, 1.0, 0.5, 1.0, 0.625, 0.5, 0.75, 0.5, 0.75, 0.5, 0.625, 0.5, 0.0, 0.5, 0.125, 0.5, 0.125, 0.5, 0.0, 0.5, 0.875, 0.5, 1.0, 0.5, 1.0, 0.5, 0.875, 0.5, 0.75, 1.0, 0.625, 1.0, 0.625, 1.0, 0.75, 1.0, 0.125, 1.0, 0.0, 1.0, 0.0, 1.0, 0.125, 1.0, 1.0, 1.0, 0.875, 1.0, 0.875, 1.0, 1.0, 1.0, 0.25, 0.5, 0.375, 0.5, 0.375, 0.5, 0.25, 0.5, 0.375, 1.0, 0.25, 1.0, 0.25, 1.0, 0.375, 1.0, 0.5, 0.5, 0.625, 0.5, 0.625, 0.5, 0.5, 0.5, 0.625, 1.0, 0.5, 1.0, 0.5, 1.0, 0.625, 1.0, 0.75, 0.5, 0.875, 0.5, 0.875, 0.5, 0.75, 0.5, 0.125, 0.5, 0.25, 0.5, 0.25, 0.5, 0.125, 0.5])
me_cylinder_009.materials.append(mat_material_001)
me_cylinder_009.use_remesh_fix_poles = True
me_cylinder_009.use_remesh_preserve_attributes = False
me_cylinder_009.use_mirror_vertex_groups = False
me_cylinder_009.update()
me_cylinder_011 = bpy.data.meshes.new('Cylinder.011')
me_cylinder_011.from_pydata([(5.957, 6.105, -0.8019), (7.902, 6.017, 1.787), (6.691, 7.0, -0.6432), (7.777, 7.125, -1.159), (8.746, 6.455, -0.8852), (8.869, 5.346, -1.192), (8.253, 4.394, -0.6906), (7.045, 4.211, -0.8126), (6.199, 4.939, -0.4485), (6.977, 6.082, 0.6764), (7.232, 6.399, 0.7082), (7.619, 6.445, 0.5513), (7.956, 6.207, 0.6228), (8.003, 5.813, 0.5424), (7.774, 5.48, 0.7093), (7.36, 5.418, 0.6735), (7.05, 5.672, 0.7946), (7.136, 6.584, -0.01662), (7.817, 6.664, -0.3235), (8.419, 6.244, -0.1678), (8.499, 5.549, -0.3422), (8.096, 4.956, -0.01463), (7.359, 4.843, -0.1069), (6.813, 5.297, 0.1366), (6.68, 6.024, -0.1007)], [], [(9, 1, 10), (10, 1, 11), (11, 1, 12), (12, 1, 13), (13, 1, 14), (14, 1, 15), (15, 1, 16), (16, 1, 9), (23, 16, 9, 24), (22, 15, 16, 23), (21, 14, 15, 22), (20, 13, 14, 21), (19, 12, 13, 20), (18, 11, 12, 19), (17, 10, 11, 18), (24, 9, 10, 17), (0, 24, 17, 2), (2, 17, 18, 3), (3, 18, 19, 4), (4, 19, 20, 5), (5, 20, 21, 6), (6, 21, 22, 7), (7, 22, 23, 8), (8, 23, 24, 0)])
me_cylinder_011.polygons.foreach_set('use_smooth', [0, 0, 0, 0, 1, 0, 0, 0, 0, 0, 0, 0, 0, 0, 0, 0, 0, 0, 0, 0, 0, 0, 0, 0])
_uv = me_cylinder_011.uv_layers.new(name='UVMap')
_uv.uv.foreach_set('vector', [1.0, 0.7424, 0.875, 1.0, 0.875, 0.7424, 0.875, 0.7424, 0.75, 1.0, 0.75, 0.7424, 0.75, 0.7424, 0.625, 1.0, 0.625, 0.7424, 0.625, 0.7424, 0.5, 1.0, 0.5, 0.7424, 0.5, 0.7424, 0.375, 1.0, 0.375, 0.7424, 0.375, 0.7424, 0.25, 1.0, 0.25, 0.7424, 0.25, 0.7424, 0.125, 1.0, 0.125, 0.7424, 0.125, 0.7424, 0.0, 1.0, 0.0, 0.7424, 0.125, 0.6212, 0.125, 0.7424, 0.0, 0.7424, 0.0, 0.6212, 0.25, 0.6212, 0.25, 0.7424, 0.125, 0.7424, 0.125, 0.6212, 0.375, 0.6212, 0.375, 0.7424, 0.25, 0.7424, 0.25, 0.6212, 0.5, 0.6212, 0.5, 0.7424, 0.375, 0.7424, 0.375, 0.6212, 0.625, 0.6212, 0.625, 0.7424, 0.5, 0.7424, 0.5, 0.6212, 0.75, 0.6212, 0.75, 0.7424, 0.625, 0.7424, 0.625, 0.6212, 0.875, 0.6212, 0.875, 0.7424, 0.75, 0.7424, 0.75, 0.6212, 1.0, 0.6212, 1.0, 0.7424, 0.875, 0.7424, 0.875, 0.6212, 1.0, 0.5, 1.0, 0.6212, 0.875, 0.6212, 0.875, 0.5, 0.875, 0.5, 0.875, 0.6212, 0.75, 0.6212, 0.75, 0.5, 0.75, 0.5, 0.75, 0.6212, 0.625, 0.6212, 0.625, 0.5, 0.625, 0.5, 0.625, 0.6212, 0.5, 0.6212, 0.5, 0.5, 0.5, 0.5, 0.5, 0.6212, 0.375, 0.6212, 0.375, 0.5, 0.375, 0.5, 0.375, 0.6212, 0.25, 0.6212, 0.25, 0.5, 0.25, 0.5, 0.25, 0.6212, 0.125, 0.6212, 0.125, 0.5, 0.125, 0.5, 0.125, 0.6212, 0.0, 0.6212, 0.0, 0.5])
me_cylinder_011.materials.append(mat_material_002)
me_cylinder_011.use_remesh_fix_poles = True
me_cylinder_011.use_remesh_preserve_attributes = False
me_cylinder_011.use_mirror_vertex_groups = False
me_cylinder_011.update()

# ---- objects
ob_camera = bpy.data.objects.new('Camera', cam_camera)
ob_camera_001 = bpy.data.objects.new('Camera.001', cam_camera_001)
ob_cylinder = bpy.data.objects.new('Cylinder', me_cylinder_004)
ob_cylinder_001 = bpy.data.objects.new('Cylinder.001', me_cylinder_005)
ob_cylinder_002 = bpy.data.objects.new('Cylinder.002', me_cylinder_006)
ob_cylinder_003 = bpy.data.objects.new('Cylinder.003', me_cylinder_007)
ob_cylinder_004 = bpy.data.objects.new('Cylinder.004', me_cylinder_008)
ob_cylinder_005 = bpy.data.objects.new('Cylinder.005', me_cylinder_009)
ob_cylinder_007 = bpy.data.objects.new('Cylinder.007', me_cylinder_011)

# ---- transforms, parenting, visibility, modifiers, constraints
ob_camera.location = (7.746, -6.514, 10.1)
ob_camera.rotation_euler = (1.109, 0.0, 0.8149)
ob_camera.lock_rotations_4d = False
ob_camera.empty_display_type = 'ARROWS'
ob_camera.color = (0.0, 0.0, 0.0, 0.0)
ob_camera.display_type = 'WIRE'
ob_camera.lineart.crease_threshold = 0.0
ob_camera_001.location = (7.692, -6.409, 10.89)
ob_camera_001.rotation_euler = (1.109, 0.0, 0.8149)
ob_camera_001.lock_rotations_4d = False
ob_camera_001.empty_display_type = 'ARROWS'
ob_camera_001.color = (0.0, 0.0, 0.0, 0.0)
ob_camera_001.display_type = 'WIRE'
ob_camera_001.lineart.crease_threshold = 0.0
ob_cylinder.location = (0.0, 0.0, 1.0)
ob_cylinder.lineart.crease_threshold = 0.0
ob_cylinder_001.location = (-7.67, -5.866, 1.987)
ob_cylinder_001.lineart.crease_threshold = 0.0
ob_cylinder_002.location = (-7.802, -6.067, 2.71)
ob_cylinder_002.rotation_euler = (0.03, -0.0, 0.0)
ob_cylinder_002.lineart.crease_threshold = 0.0
ob_cylinder_003.location = (-7.642, -5.67, 3.622)
ob_cylinder_003.rotation_euler = (0.03, -0.0, 0.0)
ob_cylinder_003.lineart.crease_threshold = 0.0
ob_cylinder_004.location = (-7.551, -5.812, 4.187)
ob_cylinder_004.rotation_euler = (0.03, -0.0, 0.0)
ob_cylinder_004.lineart.crease_threshold = 0.0
ob_cylinder_005.location = (-7.411, -5.794, 4.931)
ob_cylinder_005.rotation_euler = (0.03, -0.0, 0.0)
ob_cylinder_005.lineart.crease_threshold = 0.0
ob_cylinder_007.location = (-7.35, -5.733, 6.495)
ob_cylinder_007.rotation_euler = (0.03, -0.0, 0.0)
ob_cylinder_007.lineart.crease_threshold = 0.0

# ---- collection membership
col_collection.objects.link(ob_camera)
col_collection.objects.link(ob_camera_001)
col_collection.objects.link(ob_cylinder)
col_collection.objects.link(ob_cylinder_001)
col_collection.objects.link(ob_cylinder_002)
col_collection.objects.link(ob_cylinder_003)
col_collection.objects.link(ob_cylinder_004)
col_collection.objects.link(ob_cylinder_005)
col_collection.objects.link(ob_cylinder_007)

# ---- scene / render settings (as saved in the file)
scene.camera = ob_camera
scene.frame_start = 1; scene.frame_end = 250; scene.frame_set(1)
scene.render.engine = 'BLENDER_EEVEE_NEXT'
scene.cycles.use_denoising = False
scene.cycles.samples = 128
scene.cycles.sampling_pattern = 'TABULATED_SOBOL'
scene.cycles.use_adaptive_sampling = False
scene.cycles.use_light_tree = False
scene.view_settings.view_transform = 'Filmic'
bpy.context.view_layer.update()

# ---- added for rendering (the .blend has no usable light): sun
light_auto_sun = bpy.data.lights.new('AutoSun', 'SUN')
light_auto_sun.energy = 3.0
light_auto_sun.angle = 0.0523599
ob_auto_sun = bpy.data.objects.new('AutoSun', light_auto_sun)
scene.collection.objects.link(ob_auto_sun)
ob_auto_sun.rotation_euler = (0.872665, 0.174533, 0.523599)
bpy.context.view_layer.update()
